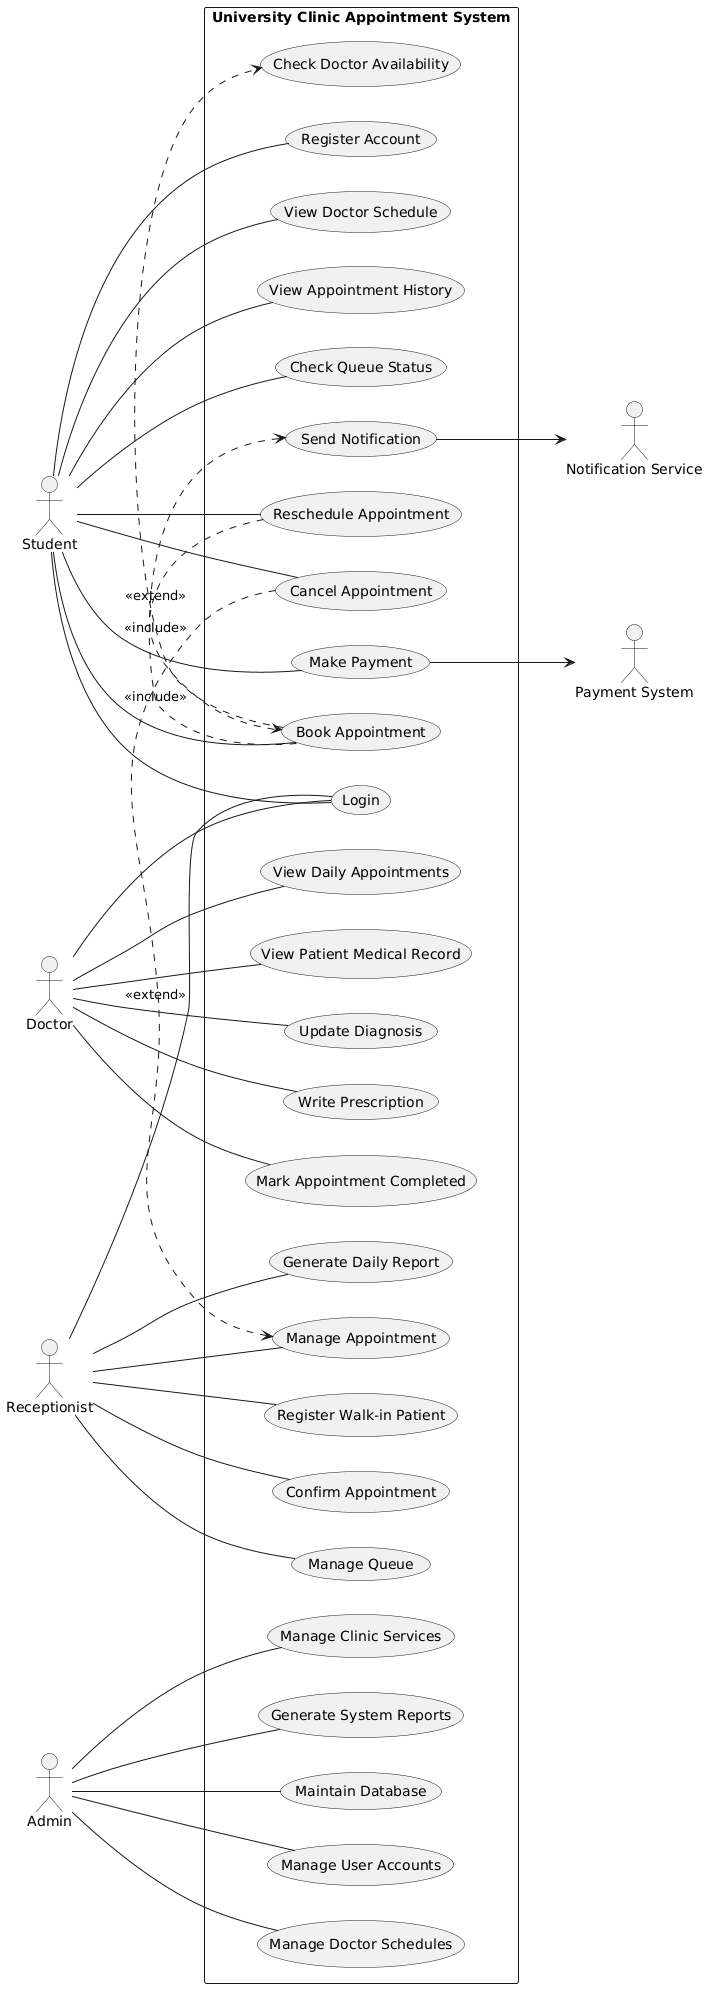

The diagram above was rendered by PlantUML. Its source (embedded in the PNG):
@startuml
left to right direction

actor Student
actor Doctor
actor Receptionist
actor Admin
actor "Payment System" as Payment
actor "Notification Service" as Notify

rectangle "University Clinic Appointment System" {

Student -- (Register Account)
Student -- (Login)
Student -- (View Doctor Schedule)
Student -- (Book Appointment)
Student -- (Reschedule Appointment)
Student -- (Cancel Appointment)
Student -- (View Appointment History)
Student -- (Check Queue Status)
Student -- (Make Payment)

Doctor -- (Login)
Doctor -- (View Daily Appointments)
Doctor -- (View Patient Medical Record)
Doctor -- (Update Diagnosis)
Doctor -- (Write Prescription)
Doctor -- (Mark Appointment Completed)

Receptionist -- (Login)
Receptionist -- (Register Walk-in Patient)
Receptionist -- (Manage Appointment)
Receptionist -- (Confirm Appointment)
Receptionist -- (Manage Queue)
Receptionist -- (Generate Daily Report)

Admin -- (Manage User Accounts)
Admin -- (Manage Doctor Schedules)
Admin -- (Manage Clinic Services)
Admin -- (Generate System Reports)
Admin -- (Maintain Database)

(Book Appointment) .> (Check Doctor Availability) : <<include>>
(Book Appointment) .> (Send Notification) : <<include>>

(Reschedule Appointment) .> (Book Appointment) : <<extend>>
(Cancel Appointment) .> (Manage Appointment) : <<extend>>

(Make Payment) --> Payment
(Send Notification) --> Notify

}
@enduml